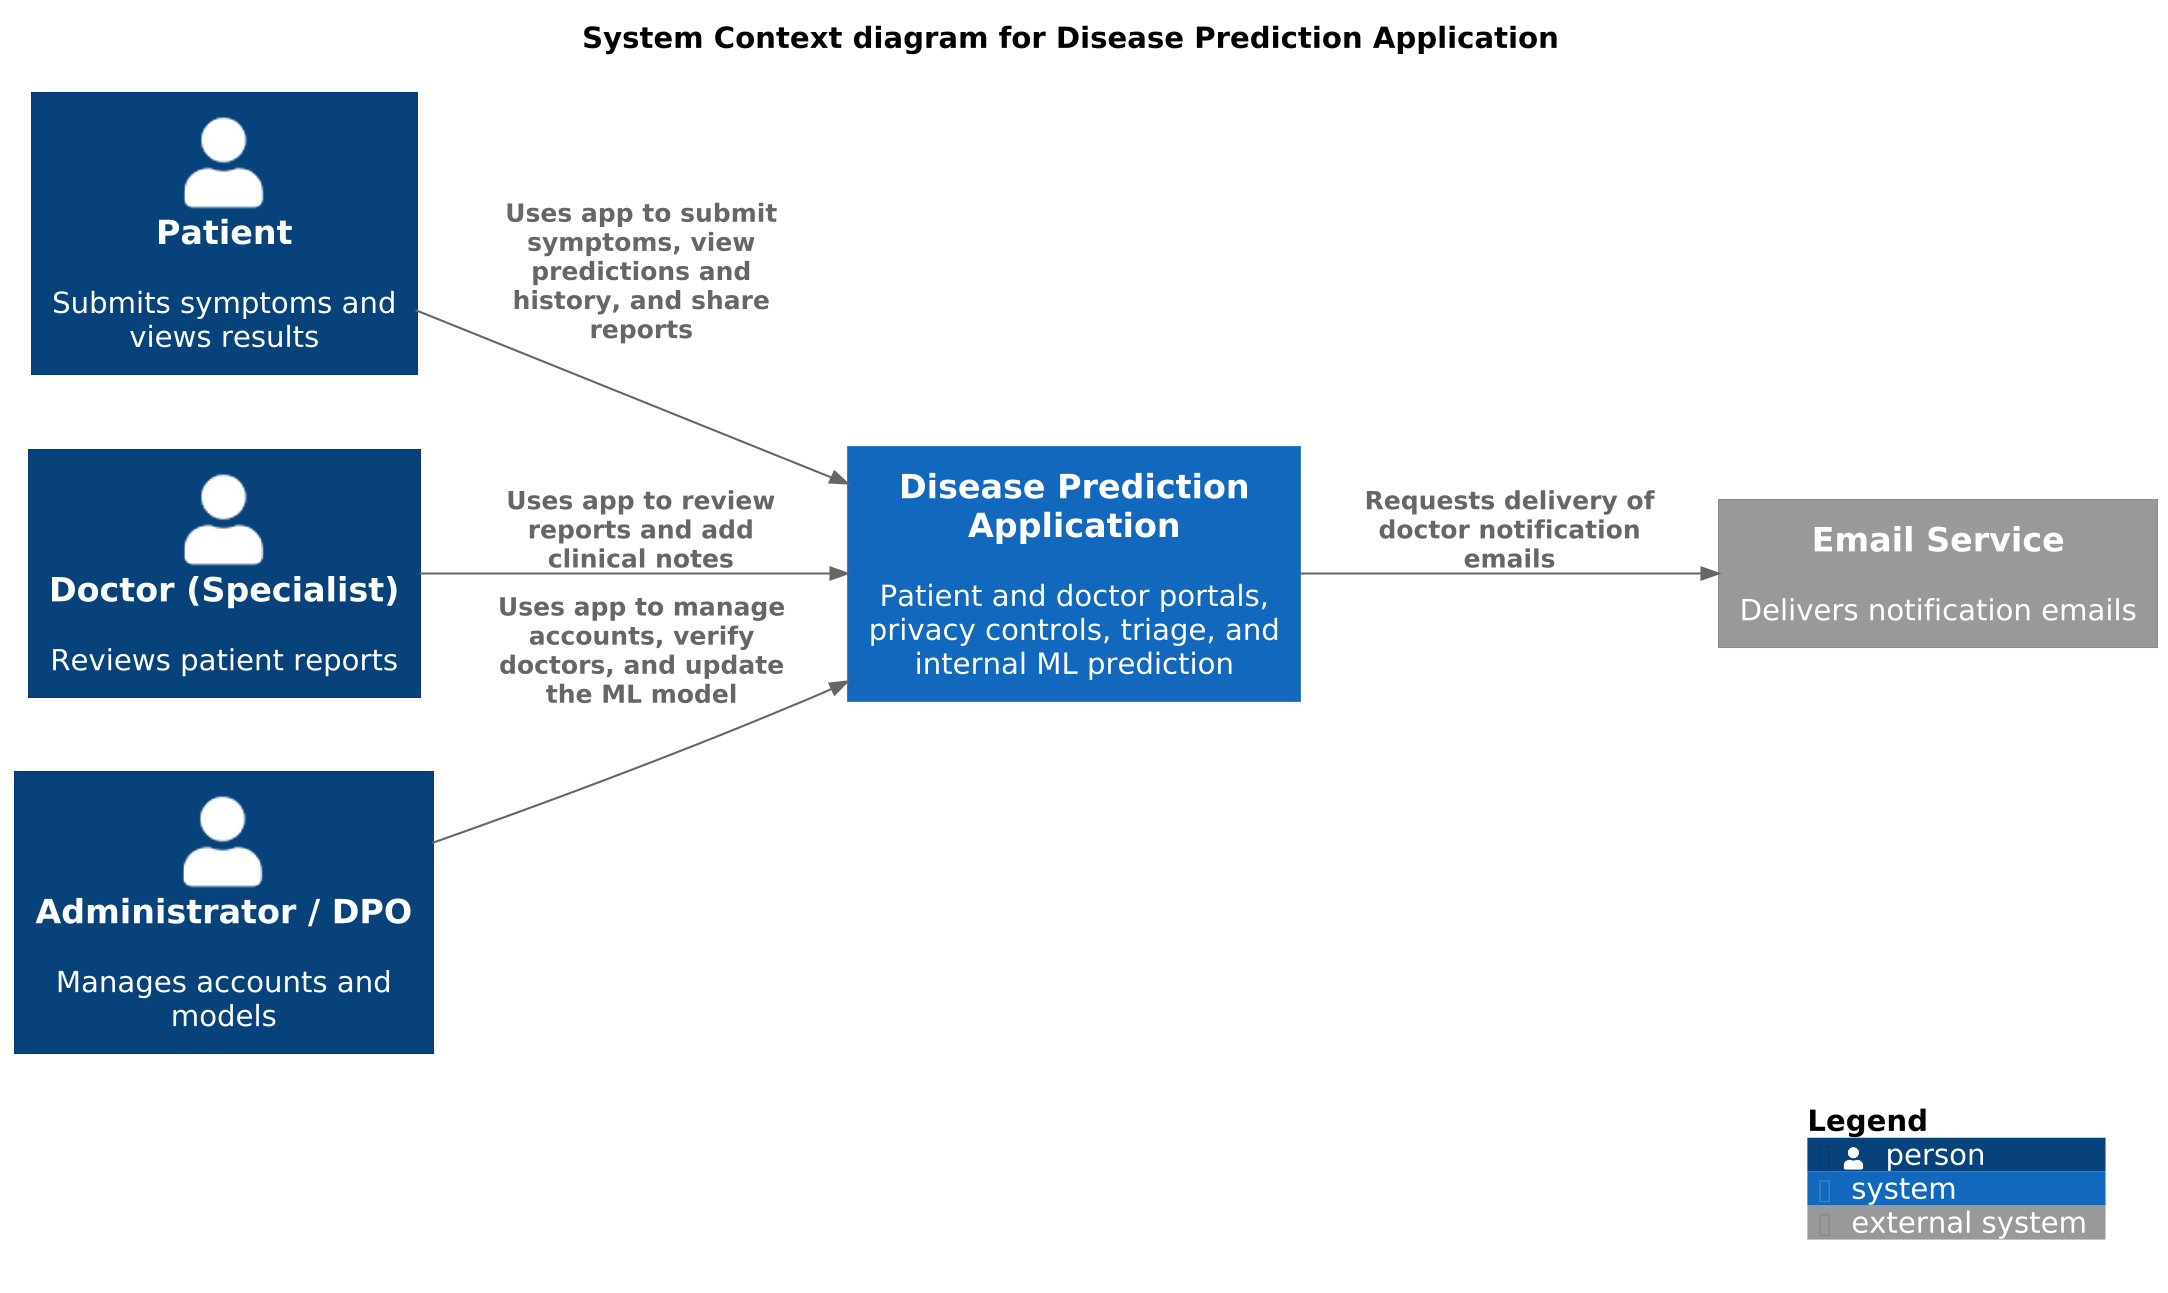

The diagram above was rendered by PlantUML. Its source (embedded in the PNG):
@startuml Disease_Prediction_System_Context
skinparamlocked dpi 200
!include /tmp/claude-0/-home-claude/995618b5-49e3-5eda-afc9-c2b25ef4cb37/scratchpad/dl/C4_Context.puml

LAYOUT_LEFT_RIGHT()
skinparam defaultFontName "DejaVu Sans"

title System Context diagram for Disease Prediction Application

Person(patient, "Patient", "Submits symptoms and views results")
Person(doctor, "Doctor (Specialist)", "Reviews patient reports")
Person(admin, "Administrator / DPO", "Manages accounts and models")

System(dpa, "Disease Prediction Application", "Patient and doctor portals, privacy controls, triage, and internal ML prediction")

System_Ext(email, "Email Service", "Delivers notification emails")

Rel(patient, dpa, "Uses app to submit symptoms, view predictions and history, and share reports")
Rel(doctor, dpa, "Uses app to review reports and add clinical notes")
Rel(admin, dpa, "Uses app to manage accounts, verify doctors, and update the ML model")
Rel(dpa, email, "Requests delivery of doctor notification emails")

SHOW_LEGEND()
@enduml